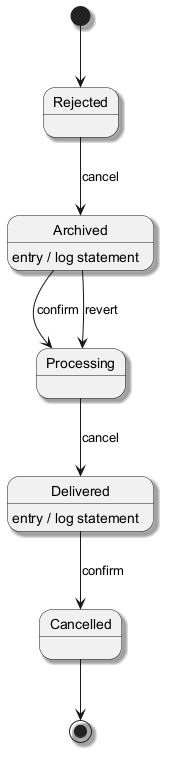

The diagram above was rendered by PlantUML. Its source (embedded in the PNG):
@startuml
skinparam backgroundColor #FFFFFF
skinparam classBackgroundColor #F3E5F5
skinparam classBorderColor #6A1B9A
skinparam shadowing true
[*] --> Rejected
Rejected --> Archived : cancel
Archived --> Processing : confirm
Archived : entry / log statement
Processing --> Delivered : cancel
Delivered --> Cancelled : confirm
Delivered : entry / log statement
Archived --> Processing : revert
Cancelled --> [*]
@enduml